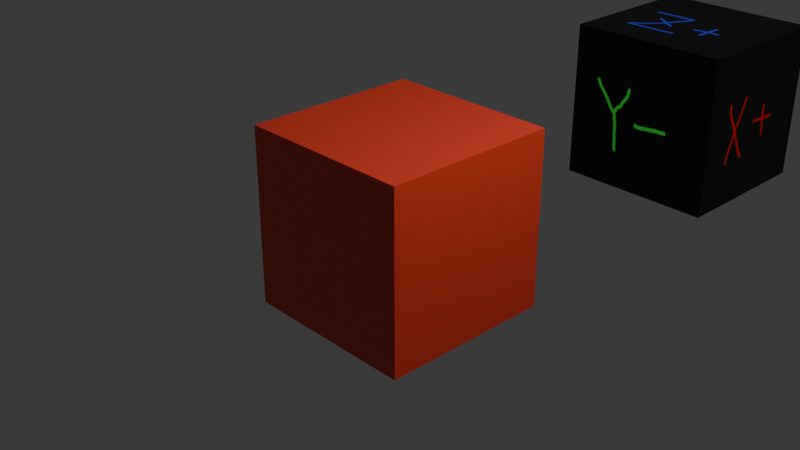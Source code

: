 # Source: TwoBoxes.blend  (saved by Blender 4.1.24; exported with 4.5.12 LTS)
import bpy
from mathutils import Matrix  # noqa: F401  (used for matrix-valued properties, if any)

bpy.ops.wm.read_factory_settings(use_empty=True)
scene = bpy.context.scene
scene.name = 'Scene'

# ---- collections
col_collection = bpy.data.collections.new('Collection'); scene.collection.children.link(col_collection)

# ---- images (referenced by path relative to the original .blend; pixels are not part of the script)
import os
ASSET_DIR = os.environ.get("B2B_ASSET_DIR", "")  # directory of the original .blend (textures are referenced by path, not embedded)
HERE = os.path.dirname(os.path.abspath(__file__))  # packed textures are extracted next to this script under _unpacked/

def load_image(name, relpath, width, height, colorspace="sRGB"):
    """Load a texture the original file referenced (path relative to the .blend, or extracted next to this script)."""
    p = next((c for c in (os.path.join(HERE, relpath), os.path.join(ASSET_DIR, relpath)) if relpath and os.path.exists(c)), "")
    if p:
        img = bpy.data.images.load(p, check_existing=True)
        img.name = name
    else:  # same state as the original file: an image datablock whose file is absent (Cycles renders it pink)
        img = bpy.data.images.new(name, width, height)
        img.source = "FILE"
        img.filepath = "//" + (relpath or name)
    img.colorspace_settings.name = colorspace
    return img
img_backbox = load_image('BackBox', '_unpacked/BackBox.08061808.png', 1024, 1024, 'sRGB')

# ---- materials (node trees are filled in below, after node groups)
mat_material_001 = bpy.data.materials.new('Material.001')
mat_material_001.use_transparent_shadow = False
mat_material = bpy.data.materials.new('Material')
mat_material.alpha_threshold = 0.0
mat_material.use_transparent_shadow = False
mat_material.roughness = 0.5
mat_material.line_color = (0.0, 0.0, 0.0, 1.0)

# ---- material node trees
mat_material_001.use_nodes = True; mat_material_001.node_tree.nodes.clear()
_N = mat_material_001.node_tree.nodes; _L = mat_material_001.node_tree.links
n0 = _N.new('ShaderNodeBsdfPrincipled'); n0.name = 'Principled BSDF'; n0.location = (10, 300)
n0.inputs[0].default_value = (0.8003, 0.05403, 0.0247, 1.0)
n1 = _N.new('ShaderNodeOutputMaterial'); n1.name = 'Material Output'; n1.location = (300, 300)
_L.new(n0.outputs[0], n1.inputs[0])
n1.is_active_output = True
mat_material.use_nodes = True; mat_material.node_tree.nodes.clear()
_N = mat_material.node_tree.nodes; _L = mat_material.node_tree.links
n0 = _N.new('ShaderNodeOutputMaterial'); n0.name = 'Material Output'; n0.location = (300, 300)
n1 = _N.new('ShaderNodeBsdfPrincipled'); n1.name = 'Principled BSDF'; n1.location = (10, 300)
n1.inputs[3].default_value = 1.45
n2 = _N.new('ShaderNodeTexImage'); n2.name = 'Image Texture'; n2.location = (-280, 262)
n2.image = img_backbox
_L.new(n1.outputs[0], n0.inputs[0])
_L.new(n2.outputs[0], n1.inputs[0])
n0.is_active_output = True

# ---- world
world_world = bpy.data.worlds.new('World'); scene.world = world_world
world_world.use_nodes = True; world_world.node_tree.nodes.clear()
_N = world_world.node_tree.nodes; _L = world_world.node_tree.links
n0 = _N.new('ShaderNodeOutputWorld'); n0.name = 'World Output'; n0.location = (300, 300)
n1 = _N.new('ShaderNodeBackground'); n1.name = 'Background'; n1.location = (10, 300)
n1.inputs[0].default_value = (0.05088, 0.05088, 0.05088, 1.0)
_L.new(n1.outputs[0], n0.inputs[0])
n0.is_active_output = True
world_world.color = (0.05088, 0.05088, 0.05088)
world_world.use_sun_shadow = False
world_world.sun_shadow_jitter_overblur = 0.0

# ---- cameras
cam_camera = bpy.data.cameras.new('Camera')
cam_camera.clip_end = 100.0
cam_camera.ortho_scale = 7.314

# ---- lights
light_light = bpy.data.lights.new('Light', 'POINT')
light_light.transmission_factor = 0.0
light_light.energy = 1000.0
light_light.shadow_soft_size = 0.1
light_light.shadow_maximum_resolution = 0.006
light_light.use_absolute_resolution = True

# ---- meshes
me_cube = bpy.data.meshes.new('Cube')
me_cube.from_pydata([(1.0, 1.0, 1.0), (1.0, 1.0, -1.0), (1.0, -1.0, 1.0), (1.0, -1.0, -1.0), (-1.0, 1.0, 1.0), (-1.0, 1.0, -1.0), (-1.0, -1.0, 1.0), (-1.0, -1.0, -1.0)], [], [(0, 4, 6, 2), (3, 2, 6, 7), (7, 6, 4, 5), (5, 1, 3, 7), (1, 0, 2, 3), (5, 4, 0, 1)])
_uv = me_cube.uv_layers.new(name='UVMap')
_uv.uv.foreach_set('vector', [0.625, 0.5, 0.875, 0.5, 0.875, 0.75, 0.625, 0.75, 0.375, 0.75, 0.625, 0.75, 0.625, 1.0, 0.375, 1.0, 0.375, 0.0, 0.625, 0.0, 0.625, 0.25, 0.375, 0.25, 0.125, 0.5, 0.375, 0.5, 0.375, 0.75, 0.125, 0.75, 0.375, 0.5, 0.625, 0.5, 0.625, 0.75, 0.375, 0.75, 0.375, 0.25, 0.625, 0.25, 0.625, 0.5, 0.375, 0.5])
me_cube.materials.append(mat_material_001)
me_cube.use_mirror_vertex_groups = False
me_cube.update()
me_cube_001 = bpy.data.meshes.new('Cube.001')
me_cube_001.from_pydata([(1.0, 1.0, 1.0), (1.0, 1.0, -1.0), (1.0, -1.0, 1.0), (1.0, -1.0, -1.0), (-1.0, 1.0, 1.0), (-1.0, 1.0, -1.0), (-1.0, -1.0, 1.0), (-1.0, -1.0, -1.0)], [], [(0, 4, 6, 2), (3, 2, 6, 7), (7, 6, 4, 5), (5, 1, 3, 7), (1, 0, 2, 3), (5, 4, 0, 1)])
_uv = me_cube_001.uv_layers.new(name='UVMap')
_uv.uv.foreach_set('vector', [0.625, 0.5, 0.875, 0.5, 0.875, 0.75, 0.625, 0.75, 0.375, 0.75, 0.625, 0.75, 0.625, 1.0, 0.375, 1.0, 0.375, 0.0, 0.625, 0.0, 0.625, 0.25, 0.375, 0.25, 0.125, 0.5, 0.375, 0.5, 0.375, 0.75, 0.125, 0.75, 0.375, 0.5, 0.625, 0.5, 0.625, 0.75, 0.375, 0.75, 0.375, 0.25, 0.625, 0.25, 0.625, 0.5, 0.375, 0.5])
me_cube_001.materials.append(mat_material)
me_cube_001.use_mirror_vertex_groups = False
me_cube_001.update()

# ---- objects
ob_cube = bpy.data.objects.new('Cube', me_cube)
ob_light = bpy.data.objects.new('Light', light_light)
ob_camera = bpy.data.objects.new('Camera', cam_camera)
ob_cube_001 = bpy.data.objects.new('Cube.001', me_cube_001)

# ---- transforms, parenting, visibility, modifiers, constraints
ob_cube.location = (0.0, 0.0, 0.0)
ob_cube.lock_rotations_4d = False
ob_cube.empty_display_type = 'ARROWS'
ob_cube.lineart.crease_threshold = 0.0
ob_light.location = (4.076, 1.005, 5.904)
ob_light.rotation_euler = (0.6503, 0.05522, 1.866)
ob_light.lock_rotations_4d = False
ob_light.empty_display_type = 'ARROWS'
ob_light.color = (0.0, 0.0, 0.0, 0.0)
ob_light.lineart.crease_threshold = 0.0
ob_camera.location = (7.359, -6.926, 4.958)
ob_camera.rotation_euler = (1.109, 0.0, 0.8149)
ob_camera.lock_rotations_4d = False
ob_camera.empty_display_type = 'ARROWS'
ob_camera.color = (0.0, 0.0, 0.0, 0.0)
ob_camera.display_type = 'WIRE'
ob_camera.lineart.crease_threshold = 0.0
ob_cube_001.location = (0.0, 5.06, 0.0)
ob_cube_001.lock_rotations_4d = False
ob_cube_001.empty_display_type = 'ARROWS'
ob_cube_001.lineart.crease_threshold = 0.0

# ---- collection membership
col_collection.objects.link(ob_cube)
col_collection.objects.link(ob_light)
col_collection.objects.link(ob_camera)
col_collection.objects.link(ob_cube_001)

# ---- scene / render settings (as saved in the file)
scene.camera = ob_camera
scene.frame_start = 1; scene.frame_end = 250; scene.frame_set(1)
scene.render.engine = 'BLENDER_EEVEE_NEXT'
scene.cycles.sampling_pattern = 'TABULATED_SOBOL'
scene.eevee.ray_tracing_options.trace_max_roughness = 0.0
bpy.context.view_layer.update()
